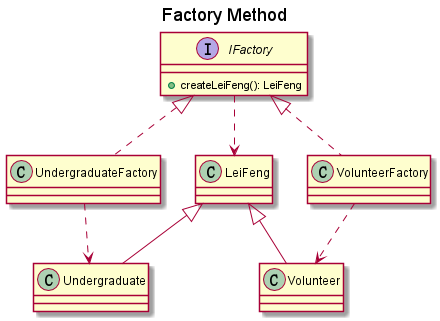

The diagram above was rendered by PlantUML. Its source (embedded in the PNG):
@startuml
title Factory Method
interface IFactory{
    +createLeiFeng(): LeiFeng
}
Class LeiFeng
Class Undergraduate
Class UndergraduateFactory
Class Volunteer
Class VolunteerFactory

IFactory <|.. UndergraduateFactory
IFactory ..> LeiFeng
IFactory <|.. VolunteerFactory
LeiFeng <|-- Undergraduate
LeiFeng <|-- Volunteer
UndergraduateFactory ..> Undergraduate
VolunteerFactory..> Volunteer
@enduml